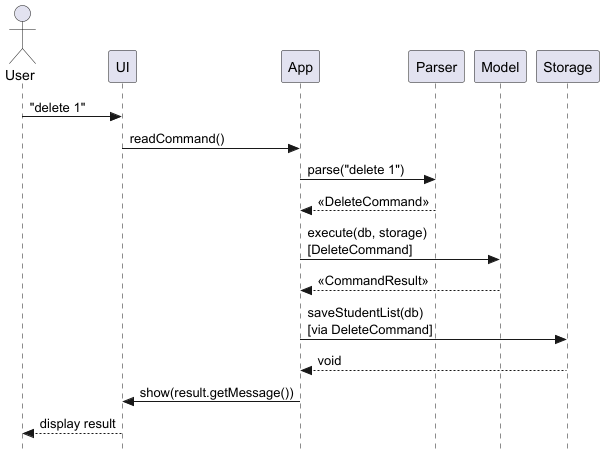

The diagram above was rendered by PlantUML. Its source (embedded in the PNG):
@startuml ArchitectureSequence
skinparam style strictuml
actor User

User -> UI : "delete 1"
UI -> App : readCommand()
App -> Parser : parse("delete 1")
Parser --> App : <<DeleteCommand>>
App -> Model : execute(db, storage)\n[DeleteCommand]
Model --> App : <<CommandResult>>
App -> Storage : saveStudentList(db)\n[via DeleteCommand]
Storage --> App : void
App -> UI : show(result.getMessage())
UI --> User : display result
@enduml